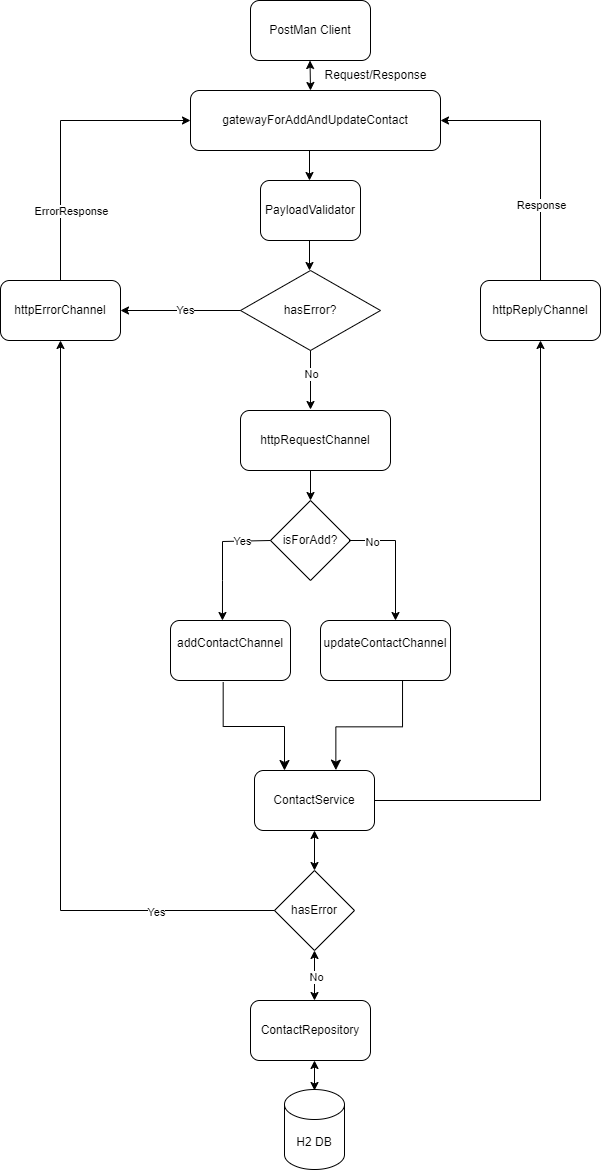

The diagram above was exported from draw.io. Its source (the exported page's mxGraphModel, read from the mxfile embedded in the PNG):
<mxGraphModel dx="1018" dy="413" grid="1" gridSize="10" guides="1" tooltips="1" connect="1" arrows="1" fold="1" page="1" pageScale="1" pageWidth="827" pageHeight="1169" math="0" shadow="0">
  <root>
    <mxCell id="0" />
    <mxCell id="1" parent="0" />
    <mxCell id="zBUwp0xa_dxWEdWuhrQs-1" value="PostMan Client" style="rounded=1;whiteSpace=wrap;html=1;" vertex="1" parent="1">
      <mxGeometry x="310" width="120" height="60" as="geometry" />
    </mxCell>
    <mxCell id="zBUwp0xa_dxWEdWuhrQs-2" value="httpRequestChannel" style="rounded=1;whiteSpace=wrap;html=1;" vertex="1" parent="1">
      <mxGeometry x="300" y="410" width="150" height="60" as="geometry" />
    </mxCell>
    <mxCell id="zBUwp0xa_dxWEdWuhrQs-3" value="addContactChannel&lt;div&gt;&lt;br&gt;&lt;/div&gt;" style="rounded=1;whiteSpace=wrap;html=1;" vertex="1" parent="1">
      <mxGeometry x="230" y="620" width="120" height="60" as="geometry" />
    </mxCell>
    <mxCell id="zBUwp0xa_dxWEdWuhrQs-4" value="ContactService" style="rounded=1;whiteSpace=wrap;html=1;" vertex="1" parent="1">
      <mxGeometry x="314" y="770" width="120" height="60" as="geometry" />
    </mxCell>
    <mxCell id="zBUwp0xa_dxWEdWuhrQs-5" value="ContactRepository" style="rounded=1;whiteSpace=wrap;html=1;" vertex="1" parent="1">
      <mxGeometry x="310" y="1000" width="120" height="60" as="geometry" />
    </mxCell>
    <mxCell id="zBUwp0xa_dxWEdWuhrQs-6" value="H2 DB" style="shape=cylinder3;whiteSpace=wrap;html=1;boundedLbl=1;backgroundOutline=1;size=15;" vertex="1" parent="1">
      <mxGeometry x="344" y="1089" width="60" height="80" as="geometry" />
    </mxCell>
    <mxCell id="zBUwp0xa_dxWEdWuhrQs-7" value="" style="endArrow=classic;startArrow=classic;html=1;rounded=0;" edge="1" parent="1" source="zBUwp0xa_dxWEdWuhrQs-16">
      <mxGeometry width="50" height="50" relative="1" as="geometry">
        <mxPoint x="370" y="190" as="sourcePoint" />
        <mxPoint x="370" y="140" as="targetPoint" />
      </mxGeometry>
    </mxCell>
    <mxCell id="zBUwp0xa_dxWEdWuhrQs-11" value="" style="endArrow=classic;startArrow=classic;html=1;rounded=0;" edge="1" parent="1">
      <mxGeometry width="50" height="50" relative="1" as="geometry">
        <mxPoint x="374" y="870" as="sourcePoint" />
        <mxPoint x="374" y="830" as="targetPoint" />
      </mxGeometry>
    </mxCell>
    <mxCell id="zBUwp0xa_dxWEdWuhrQs-12" value="" style="endArrow=classic;startArrow=classic;html=1;rounded=0;" edge="1" parent="1">
      <mxGeometry width="50" height="50" relative="1" as="geometry">
        <mxPoint x="374" y="1090" as="sourcePoint" />
        <mxPoint x="374" y="1060" as="targetPoint" />
      </mxGeometry>
    </mxCell>
    <mxCell id="zBUwp0xa_dxWEdWuhrQs-13" value="updateContactChannel&lt;div&gt;&lt;br&gt;&lt;/div&gt;" style="rounded=1;whiteSpace=wrap;html=1;" vertex="1" parent="1">
      <mxGeometry x="380" y="620" width="130" height="60" as="geometry" />
    </mxCell>
    <mxCell id="zBUwp0xa_dxWEdWuhrQs-16" value="gatewayForAddAndUpdateContact" style="rounded=1;whiteSpace=wrap;html=1;" vertex="1" parent="1">
      <mxGeometry x="250" y="90" width="250" height="60" as="geometry" />
    </mxCell>
    <mxCell id="zBUwp0xa_dxWEdWuhrQs-18" value="" style="endArrow=classic;startArrow=classic;html=1;rounded=0;" edge="1" parent="1">
      <mxGeometry width="50" height="50" relative="1" as="geometry">
        <mxPoint x="370" y="90" as="sourcePoint" />
        <mxPoint x="369.5" y="60" as="targetPoint" />
      </mxGeometry>
    </mxCell>
    <mxCell id="zBUwp0xa_dxWEdWuhrQs-19" value="isForAdd?" style="rhombus;whiteSpace=wrap;html=1;" vertex="1" parent="1">
      <mxGeometry x="330" y="500" width="80" height="80" as="geometry" />
    </mxCell>
    <mxCell id="zBUwp0xa_dxWEdWuhrQs-20" value="" style="endArrow=classic;html=1;rounded=0;entryX=0.433;entryY=-0.017;entryDx=0;entryDy=0;entryPerimeter=0;exitX=0;exitY=0.5;exitDx=0;exitDy=0;" edge="1" parent="1" source="zBUwp0xa_dxWEdWuhrQs-19">
      <mxGeometry width="50" height="50" relative="1" as="geometry">
        <mxPoint x="330" y="540" as="sourcePoint" />
        <mxPoint x="281.96000000000004" y="620" as="targetPoint" />
        <Array as="points">
          <mxPoint x="282" y="541" />
          <mxPoint x="282" y="580" />
        </Array>
      </mxGeometry>
    </mxCell>
    <mxCell id="zBUwp0xa_dxWEdWuhrQs-22" value="Yes" style="edgeLabel;html=1;align=center;verticalAlign=middle;resizable=0;points=[];" vertex="1" connectable="0" parent="zBUwp0xa_dxWEdWuhrQs-20">
      <mxGeometry x="-0.5492" relative="1" as="geometry">
        <mxPoint as="offset" />
      </mxGeometry>
    </mxCell>
    <mxCell id="zBUwp0xa_dxWEdWuhrQs-21" value="" style="endArrow=classic;html=1;rounded=0;exitX=1;exitY=0.5;exitDx=0;exitDy=0;" edge="1" parent="1">
      <mxGeometry width="50" height="50" relative="1" as="geometry">
        <mxPoint x="408.5" y="540" as="sourcePoint" />
        <mxPoint x="455" y="620" as="targetPoint" />
        <Array as="points">
          <mxPoint x="455" y="540" />
        </Array>
      </mxGeometry>
    </mxCell>
    <mxCell id="zBUwp0xa_dxWEdWuhrQs-23" value="No" style="edgeLabel;html=1;align=center;verticalAlign=middle;resizable=0;points=[];" vertex="1" connectable="0" parent="zBUwp0xa_dxWEdWuhrQs-21">
      <mxGeometry x="-0.6285" y="-1" relative="1" as="geometry">
        <mxPoint as="offset" />
      </mxGeometry>
    </mxCell>
    <mxCell id="zBUwp0xa_dxWEdWuhrQs-25" value="" style="endArrow=classic;html=1;rounded=0;" edge="1" parent="1">
      <mxGeometry width="50" height="50" relative="1" as="geometry">
        <mxPoint x="369" y="150" as="sourcePoint" />
        <mxPoint x="369" y="180" as="targetPoint" />
      </mxGeometry>
    </mxCell>
    <mxCell id="zBUwp0xa_dxWEdWuhrQs-27" value="httpReplyChannel" style="rounded=1;whiteSpace=wrap;html=1;" vertex="1" parent="1">
      <mxGeometry x="540" y="280" width="120" height="60" as="geometry" />
    </mxCell>
    <mxCell id="zBUwp0xa_dxWEdWuhrQs-29" value="" style="endArrow=classic;html=1;rounded=0;exitX=0.5;exitY=0;exitDx=0;exitDy=0;entryX=1;entryY=0.5;entryDx=0;entryDy=0;" edge="1" parent="1" source="zBUwp0xa_dxWEdWuhrQs-27" target="zBUwp0xa_dxWEdWuhrQs-16">
      <mxGeometry width="50" height="50" relative="1" as="geometry">
        <mxPoint x="600" y="400" as="sourcePoint" />
        <mxPoint x="500" y="130" as="targetPoint" />
        <Array as="points">
          <mxPoint x="600" y="120" />
        </Array>
      </mxGeometry>
    </mxCell>
    <mxCell id="zBUwp0xa_dxWEdWuhrQs-48" value="Response" style="edgeLabel;html=1;align=center;verticalAlign=middle;resizable=0;points=[];" vertex="1" connectable="0" parent="zBUwp0xa_dxWEdWuhrQs-29">
      <mxGeometry x="0.1279" y="1" relative="1" as="geometry">
        <mxPoint x="1" y="71" as="offset" />
      </mxGeometry>
    </mxCell>
    <mxCell id="zBUwp0xa_dxWEdWuhrQs-30" value="" style="endArrow=classic;html=1;rounded=0;entryX=0.5;entryY=1;entryDx=0;entryDy=0;exitX=1;exitY=0.5;exitDx=0;exitDy=0;" edge="1" parent="1" source="zBUwp0xa_dxWEdWuhrQs-4" target="zBUwp0xa_dxWEdWuhrQs-27">
      <mxGeometry width="50" height="50" relative="1" as="geometry">
        <mxPoint x="590" y="560" as="sourcePoint" />
        <mxPoint x="480" y="510" as="targetPoint" />
        <Array as="points">
          <mxPoint x="600" y="800" />
        </Array>
      </mxGeometry>
    </mxCell>
    <mxCell id="zBUwp0xa_dxWEdWuhrQs-31" value="hasError" style="rhombus;whiteSpace=wrap;html=1;" vertex="1" parent="1">
      <mxGeometry x="334" y="870" width="80" height="80" as="geometry" />
    </mxCell>
    <mxCell id="zBUwp0xa_dxWEdWuhrQs-32" value="" style="endArrow=classic;startArrow=classic;html=1;rounded=0;entryX=0.5;entryY=1;entryDx=0;entryDy=0;" edge="1" parent="1" target="zBUwp0xa_dxWEdWuhrQs-31">
      <mxGeometry width="50" height="50" relative="1" as="geometry">
        <mxPoint x="374" y="1000" as="sourcePoint" />
        <mxPoint x="364" y="880" as="targetPoint" />
      </mxGeometry>
    </mxCell>
    <mxCell id="zBUwp0xa_dxWEdWuhrQs-54" value="No" style="edgeLabel;html=1;align=center;verticalAlign=middle;resizable=0;points=[];" vertex="1" connectable="0" parent="zBUwp0xa_dxWEdWuhrQs-32">
      <mxGeometry x="-0.0333" y="-1" relative="1" as="geometry">
        <mxPoint as="offset" />
      </mxGeometry>
    </mxCell>
    <mxCell id="zBUwp0xa_dxWEdWuhrQs-38" value="PayloadValidator" style="rounded=1;whiteSpace=wrap;html=1;" vertex="1" parent="1">
      <mxGeometry x="320" y="180" width="100" height="60" as="geometry" />
    </mxCell>
    <mxCell id="zBUwp0xa_dxWEdWuhrQs-39" value="hasError?" style="rhombus;whiteSpace=wrap;html=1;" vertex="1" parent="1">
      <mxGeometry x="300" y="270" width="140" height="80" as="geometry" />
    </mxCell>
    <mxCell id="zBUwp0xa_dxWEdWuhrQs-42" value="httpErrorChannel" style="rounded=1;whiteSpace=wrap;html=1;" vertex="1" parent="1">
      <mxGeometry x="60" y="280" width="120" height="60" as="geometry" />
    </mxCell>
    <mxCell id="zBUwp0xa_dxWEdWuhrQs-43" value="" style="endArrow=classic;html=1;rounded=0;entryX=1;entryY=0.5;entryDx=0;entryDy=0;exitX=0;exitY=0.5;exitDx=0;exitDy=0;" edge="1" parent="1" source="zBUwp0xa_dxWEdWuhrQs-39" target="zBUwp0xa_dxWEdWuhrQs-42">
      <mxGeometry width="50" height="50" relative="1" as="geometry">
        <mxPoint x="250" y="335" as="sourcePoint" />
        <mxPoint x="300" y="285" as="targetPoint" />
      </mxGeometry>
    </mxCell>
    <mxCell id="zBUwp0xa_dxWEdWuhrQs-44" value="Yes" style="edgeLabel;html=1;align=center;verticalAlign=middle;resizable=0;points=[];" vertex="1" connectable="0" parent="zBUwp0xa_dxWEdWuhrQs-43">
      <mxGeometry x="-0.0667" y="-1" relative="1" as="geometry">
        <mxPoint as="offset" />
      </mxGeometry>
    </mxCell>
    <mxCell id="zBUwp0xa_dxWEdWuhrQs-45" value="" style="endArrow=classic;html=1;rounded=0;entryX=0;entryY=0.5;entryDx=0;entryDy=0;" edge="1" parent="1" target="zBUwp0xa_dxWEdWuhrQs-16">
      <mxGeometry width="50" height="50" relative="1" as="geometry">
        <mxPoint x="120" y="280" as="sourcePoint" />
        <mxPoint x="200" y="127" as="targetPoint" />
        <Array as="points">
          <mxPoint x="120" y="120" />
        </Array>
      </mxGeometry>
    </mxCell>
    <mxCell id="zBUwp0xa_dxWEdWuhrQs-46" value="ErrorResponse" style="edgeLabel;html=1;align=center;verticalAlign=middle;resizable=0;points=[];" vertex="1" connectable="0" parent="zBUwp0xa_dxWEdWuhrQs-45">
      <mxGeometry x="-0.2256" relative="1" as="geometry">
        <mxPoint x="10" y="42" as="offset" />
      </mxGeometry>
    </mxCell>
    <mxCell id="zBUwp0xa_dxWEdWuhrQs-51" value="Request/Response" style="text;html=1;align=center;verticalAlign=middle;resizable=0;points=[];autosize=1;strokeColor=none;fillColor=none;" vertex="1" parent="1">
      <mxGeometry x="370" y="60" width="130" height="30" as="geometry" />
    </mxCell>
    <mxCell id="zBUwp0xa_dxWEdWuhrQs-52" value="" style="endArrow=classic;html=1;rounded=0;entryX=0.5;entryY=1;entryDx=0;entryDy=0;exitX=0;exitY=0.5;exitDx=0;exitDy=0;" edge="1" parent="1" source="zBUwp0xa_dxWEdWuhrQs-31" target="zBUwp0xa_dxWEdWuhrQs-42">
      <mxGeometry width="50" height="50" relative="1" as="geometry">
        <mxPoint x="260" y="820" as="sourcePoint" />
        <mxPoint x="110" y="400" as="targetPoint" />
        <Array as="points">
          <mxPoint x="120" y="910" />
        </Array>
      </mxGeometry>
    </mxCell>
    <mxCell id="zBUwp0xa_dxWEdWuhrQs-53" value="Yes" style="edgeLabel;html=1;align=center;verticalAlign=middle;resizable=0;points=[];" vertex="1" connectable="0" parent="zBUwp0xa_dxWEdWuhrQs-52">
      <mxGeometry x="-0.6973" y="1" relative="1" as="geometry">
        <mxPoint as="offset" />
      </mxGeometry>
    </mxCell>
    <mxCell id="zBUwp0xa_dxWEdWuhrQs-55" value="" style="edgeStyle=elbowEdgeStyle;elbow=vertical;endArrow=classic;html=1;curved=0;rounded=0;endSize=8;startSize=8;exitX=0.631;exitY=1;exitDx=0;exitDy=0;exitPerimeter=0;entryX=0.678;entryY=-0.006;entryDx=0;entryDy=0;entryPerimeter=0;" edge="1" parent="1" source="zBUwp0xa_dxWEdWuhrQs-13" target="zBUwp0xa_dxWEdWuhrQs-4">
      <mxGeometry width="50" height="50" relative="1" as="geometry">
        <mxPoint x="462" y="700" as="sourcePoint" />
        <mxPoint x="396" y="740" as="targetPoint" />
        <Array as="points">
          <mxPoint x="412.68" y="726.34" />
        </Array>
      </mxGeometry>
    </mxCell>
    <mxCell id="zBUwp0xa_dxWEdWuhrQs-56" value="" style="edgeStyle=elbowEdgeStyle;elbow=vertical;endArrow=classic;html=1;curved=0;rounded=0;endSize=8;startSize=8;entryX=0.25;entryY=0;entryDx=0;entryDy=0;exitX=0.439;exitY=1.028;exitDx=0;exitDy=0;exitPerimeter=0;" edge="1" parent="1" source="zBUwp0xa_dxWEdWuhrQs-3" target="zBUwp0xa_dxWEdWuhrQs-4">
      <mxGeometry width="50" height="50" relative="1" as="geometry">
        <mxPoint x="270" y="760" as="sourcePoint" />
        <mxPoint x="320" y="710" as="targetPoint" />
      </mxGeometry>
    </mxCell>
    <mxCell id="zBUwp0xa_dxWEdWuhrQs-59" value="" style="endArrow=classic;html=1;rounded=0;" edge="1" parent="1">
      <mxGeometry width="50" height="50" relative="1" as="geometry">
        <mxPoint x="369" y="240" as="sourcePoint" />
        <mxPoint x="369" y="270" as="targetPoint" />
      </mxGeometry>
    </mxCell>
    <mxCell id="zBUwp0xa_dxWEdWuhrQs-60" value="" style="endArrow=classic;html=1;rounded=0;" edge="1" parent="1">
      <mxGeometry width="50" height="50" relative="1" as="geometry">
        <mxPoint x="370" y="350" as="sourcePoint" />
        <mxPoint x="370" y="409" as="targetPoint" />
      </mxGeometry>
    </mxCell>
    <mxCell id="zBUwp0xa_dxWEdWuhrQs-61" value="No" style="edgeLabel;html=1;align=center;verticalAlign=middle;resizable=0;points=[];" vertex="1" connectable="0" parent="zBUwp0xa_dxWEdWuhrQs-60">
      <mxGeometry x="-0.2316" relative="1" as="geometry">
        <mxPoint as="offset" />
      </mxGeometry>
    </mxCell>
    <mxCell id="zBUwp0xa_dxWEdWuhrQs-62" value="" style="endArrow=classic;html=1;rounded=0;" edge="1" parent="1">
      <mxGeometry width="50" height="50" relative="1" as="geometry">
        <mxPoint x="370" y="470" as="sourcePoint" />
        <mxPoint x="370" y="500" as="targetPoint" />
      </mxGeometry>
    </mxCell>
  </root>
</mxGraphModel>